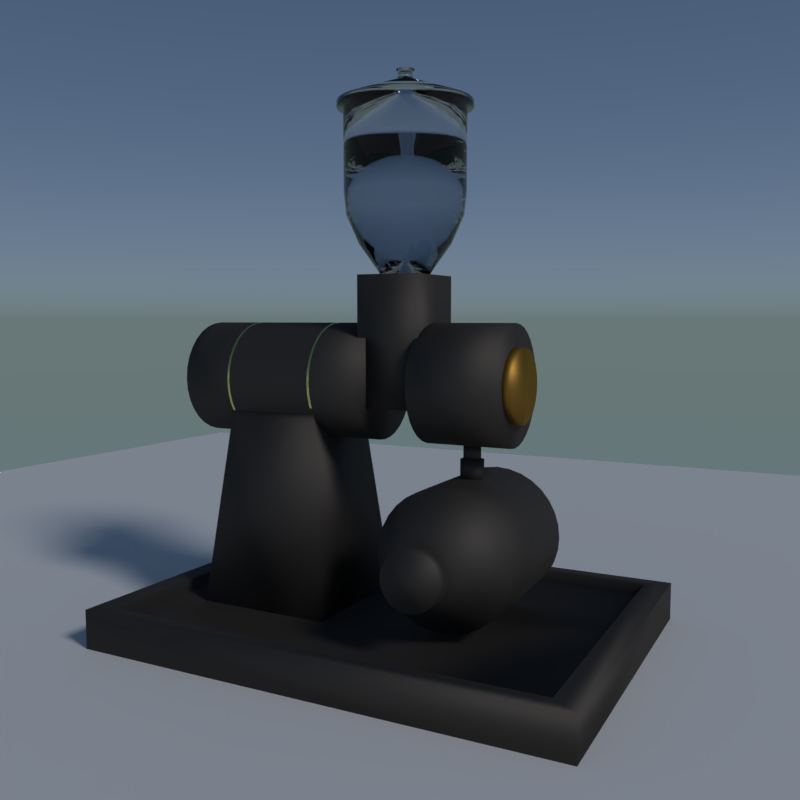 # Source: coffee_mill_primitive.blend  (saved by Blender 2.78.0; exported with 4.5.12 LTS)
import bpy
from mathutils import Matrix  # noqa: F401  (used for matrix-valued properties, if any)

bpy.ops.wm.read_factory_settings(use_empty=True)
scene = bpy.context.scene
scene.name = 'Scene'

# ---- collections
col_collection_1 = bpy.data.collections.new('Collection 1'); scene.collection.children.link(col_collection_1)
col_collection_20 = bpy.data.collections.new('Collection 20'); scene.collection.children.link(col_collection_20)

# ---- materials (node trees are filled in below, after node groups)
mat_x = bpy.data.materials.new('つまみ')
mat_x.alpha_threshold = 0.0
mat_x.roughness = 0.5
mat_x_1 = bpy.data.materials.new('本体')
mat_x_1.alpha_threshold = 0.0
mat_x_1.roughness = 0.5
mat_x_2 = bpy.data.materials.new('線')
mat_x_2.alpha_threshold = 0.0
mat_x_2.roughness = 0.5
mat_x_3 = bpy.data.materials.new('ガラス')
mat_x_3.alpha_threshold = 0.0
mat_x_3.roughness = 0.5

# ---- material node trees
mat_x.use_nodes = True; mat_x.node_tree.nodes.clear()
_N = mat_x.node_tree.nodes; _L = mat_x.node_tree.links
n0 = _N.new('ShaderNodeOutputMaterial'); n0.name = 'マテリアル出力'; n0.location = (300, 300)
n1 = _N.new('ShaderNodeBsdfAnisotropic'); n1.name = '光沢BSDF'; n1.location = (10, 300)
n1.distribution = 'GGX'
n1.inputs[0].default_value = (0.3931, 0.2123, 0.04215, 1.0)
n1.inputs[1].default_value = 0.523
_L.new(n1.outputs[0], n0.inputs[0])
n0.is_active_output = True
mat_x_1.use_nodes = True; mat_x_1.node_tree.nodes.clear()
_N = mat_x_1.node_tree.nodes; _L = mat_x_1.node_tree.links
n0 = _N.new('ShaderNodeOutputMaterial'); n0.name = 'マテリアル出力'; n0.location = (300, 300)
n1 = _N.new('ShaderNodeTexCoord'); n1.name = 'テクスチャ座標'; n1.location = (-180, 100)
n2 = _N.new('ShaderNodeVolumeScatter'); n2.name = 'ボリュームの散乱'; n2.location = (110, 200)
n2.width = 140
n2.inputs[1].default_value = 3.7
n3 = _N.new('ShaderNodeBsdfAnisotropic'); n3.name = '光沢BSDF'; n3.location = (10, 300)
n3.distribution = 'GGX'
n3.inputs[0].default_value = (0.1149, 0.1017, 0.09193, 1.0)
n3.inputs[1].default_value = 0.7071
_L.new(n2.outputs[0], n0.inputs[1])
_L.new(n3.outputs[0], n0.inputs[0])
_L.new(n1.outputs[1], n3.inputs[4])
n0.is_active_output = True
mat_x_2.use_nodes = True; mat_x_2.node_tree.nodes.clear()
_N = mat_x_2.node_tree.nodes; _L = mat_x_2.node_tree.links
n0 = _N.new('ShaderNodeOutputMaterial'); n0.name = 'マテリアル出力'; n0.location = (300, 300)
n1 = _N.new('ShaderNodeBsdfAnisotropic'); n1.name = '光沢BSDF'; n1.location = (10, 300)
n1.distribution = 'GGX'
n1.inputs[0].default_value = (0.8, 0.7887, 0.2675, 1.0)
n1.inputs[1].default_value = 0.0
_L.new(n1.outputs[0], n0.inputs[0])
n0.is_active_output = True
mat_x_3.use_nodes = True; mat_x_3.node_tree.nodes.clear()
_N = mat_x_3.node_tree.nodes; _L = mat_x_3.node_tree.links
n0 = _N.new('ShaderNodeOutputMaterial'); n0.name = 'マテリアル出力'; n0.location = (300, 300)
n1 = _N.new('ShaderNodeBsdfGlass'); n1.name = 'グラスBSDF'; n1.location = (10, 300)
n1.distribution = 'BECKMANN'
n1.inputs[0].default_value = (0.8, 0.8, 0.8, 1.0)
n1.inputs[2].default_value = 1.45
_L.new(n1.outputs[0], n0.inputs[0])
n0.is_active_output = True

# ---- world
world_world = bpy.data.worlds.new('World'); scene.world = world_world
world_world.use_nodes = True; world_world.node_tree.nodes.clear()
_N = world_world.node_tree.nodes; _L = world_world.node_tree.links
n0 = _N.new('ShaderNodeOutputWorld'); n0.name = 'ワールド出力'; n0.location = (300, 300)
n1 = _N.new('ShaderNodeBackground'); n1.name = '背景'; n1.location = (10, 300)
n2 = _N.new('ShaderNodeTexSky'); n2.name = '大気テクスチャ'; n2.location = (-190, 300)
n2.sky_type = 'HOSEK_WILKIE'
n2.sun_elevation = 1.571
_L.new(n1.outputs[0], n0.inputs[0])
_L.new(n2.outputs[0], n1.inputs[0])
n0.is_active_output = True
world_world.color = (0.05088, 0.05088, 0.05088)
world_world.use_sun_shadow = False
world_world.sun_shadow_jitter_overblur = 0.0
world_world.cycles.sampling_method = 'MANUAL'

# ---- cameras
cam_x = bpy.data.cameras.new('カメラ')
cam_x.clip_end = 100.0
cam_x.lens = 35.0
cam_x.sensor_width = 32.0
cam_x.sensor_height = 18.0
cam_x.display_size = 2.0
cam_x.dof.focus_distance = 0.0

# ---- lights
light_lamp = bpy.data.lights.new('Lamp', 'SUN')
light_lamp.transmission_factor = 0.0
light_lamp.cutoff_distance = 30.0
light_lamp.angle = 0.1993
light_lamp.energy = 1.0
light_lamp.shadow_buffer_clip_start = 1.001
light_lamp.shadow_soft_size = 0.1
light_lamp.shadow_cascade_max_distance = 1000.0

# ---- meshes
me_001 = bpy.data.meshes.new('平面.001')
me_001.from_pydata([(0.05879, 0.09776, 1.487), (0.07786, 0.09588, 1.487), (0.005913, 0.2658, 2.141), (0.05879, 0.2446, 2.141), (-0.04493, 0.2504, 2.141), (0.1065, 0.2399, 2.141), (-0.09179, 0.2254, 2.141), (0.1524, 0.226, 2.141), (-0.1329, 0.1917, 2.141), (0.1947, 0.2034, 2.141), (-0.1666, 0.1506, 2.141), (0.2318, 0.173, 2.141), (-0.1916, 0.1037, 2.141), (0.2622, 0.1359, 2.141), (-0.207, 0.05288, 2.141), (0.2848, 0.09361, 2.141), (-0.2123, 7.716e-07, 2.141), (0.2987, 0.04772, 2.141), (-0.207, -0.05288, 2.141), (0.3034, 5.351e-07, 2.141), (-0.1916, -0.1037, 2.141), (0.2987, -0.04772, 2.141), (-0.1666, -0.1506, 2.141), (0.2848, -0.09361, 2.141), (-0.1329, -0.1917, 2.141), (0.2622, -0.1359, 2.141), (-0.09179, -0.2254, 2.141), (0.2318, -0.173, 2.141), (-0.04493, -0.2504, 2.141), (0.1947, -0.2034, 2.141), (0.005912, -0.2658, 2.141), (0.1524, -0.226, 2.141), (0.05879, -0.271, 2.141), (0.1065, -0.2399, 2.141), (0.1117, -0.2658, 2.141), (0.05879, -0.2446, 2.141), (0.1625, -0.2504, 2.141), (0.01107, -0.2399, 2.141), (0.2094, -0.2254, 2.141), (-0.03482, -0.226, 2.141), (0.2504, -0.1917, 2.141), (-0.07711, -0.2034, 2.141), (0.2842, -0.1506, 2.141), (-0.1142, -0.173, 2.141), (0.3092, -0.1037, 2.141), (-0.1446, -0.1359, 2.141), (0.3246, -0.05288, 2.141), (-0.1672, -0.09361, 2.141), (0.3298, 5.303e-07, 2.141), (-0.1811, -0.04772, 2.141), (0.3246, 0.05288, 2.141), (-0.1858, 7.528e-07, 2.141), (0.3092, 0.1037, 2.141), (-0.1811, 0.04772, 2.141), (0.2842, 0.1506, 2.141), (-0.1672, 0.09361, 2.141), (0.2504, 0.1917, 2.141), (-0.1446, 0.1359, 2.141), (0.2094, 0.2254, 2.141), (-0.1142, 0.173, 2.141), (0.1625, 0.2504, 2.141), (-0.07711, 0.2034, 2.141), (0.05879, 0.271, 2.141), (-0.03482, 0.226, 2.141), (0.1117, 0.2658, 2.141), (0.01107, 0.2399, 2.141), (0.0962, 0.09032, 1.487), (0.1131, 0.08129, 1.487), (0.1279, 0.06913, 1.487), (0.1401, 0.05431, 1.487), (0.1491, 0.03741, 1.487), (0.1547, 0.01907, 1.487), (0.1566, 5.633e-07, 1.487), (0.1547, -0.01907, 1.487), (0.1491, -0.03741, 1.487), (0.1401, -0.05431, 1.487), (0.1279, -0.06913, 1.487), (0.1131, -0.08128, 1.487), (0.0962, -0.09032, 1.487), (0.07786, -0.09588, 1.487), (0.05879, -0.09776, 1.487), (0.03972, -0.09588, 1.487), (0.02138, -0.09032, 1.487), (0.004477, -0.08128, 1.487), (-0.01034, -0.06913, 1.487), (-0.0225, -0.05431, 1.487), (-0.03153, -0.03741, 1.487), (-0.03709, -0.01907, 1.487), (-0.03897, 6.503e-07, 1.487), (-0.03709, 0.01907, 1.487), (-0.03153, 0.03741, 1.487), (-0.0225, 0.05431, 1.487), (-0.01034, 0.06913, 1.487), (0.004477, 0.08129, 1.487), (0.02138, 0.09032, 1.487), (0.03972, 0.09588, 1.487), (0.05879, 0.271, 2.164), (0.005913, 0.2658, 2.164), (-0.04493, 0.2504, 2.164), (-0.09179, 0.2254, 2.164), (-0.1329, 0.1917, 2.164), (-0.1666, 0.1506, 2.164), (-0.1916, 0.1037, 2.164), (-0.207, 0.05288, 2.164), (-0.2123, 7.716e-07, 2.164), (-0.207, -0.05288, 2.164), (-0.1916, -0.1037, 2.164), (-0.1666, -0.1506, 2.164), (-0.1329, -0.1917, 2.164), (-0.09179, -0.2254, 2.164), (-0.04493, -0.2504, 2.164), (0.005912, -0.2658, 2.164), (0.05879, -0.271, 2.164), (0.1117, -0.2658, 2.164), (0.1625, -0.2504, 2.164), (0.2094, -0.2254, 2.164), (0.2504, -0.1917, 2.164), (0.2842, -0.1506, 2.164), (0.3092, -0.1037, 2.164), (0.3246, -0.05288, 2.164), (0.3298, 5.303e-07, 2.164), (0.3246, 0.05288, 2.164), (0.3092, 0.1037, 2.164), (0.2842, 0.1506, 2.164), (0.2504, 0.1917, 2.164), (0.2094, 0.2254, 2.164), (0.1625, 0.2504, 2.164), (0.1117, 0.2658, 2.164), (0.05879, 0.03231, 2.251), (0.05249, 0.03169, 2.251), (0.04643, 0.02985, 2.251), (0.04084, 0.02686, 2.251), (0.03594, 0.02285, 2.251), (0.03193, 0.01795, 2.251), (0.02894, 0.01236, 2.251), (0.0271, 0.006304, 2.251), (0.02648, 6.043e-07, 2.251), (0.0271, -0.006303, 2.251), (0.02894, -0.01236, 2.251), (0.03193, -0.01795, 2.251), (0.03594, -0.02285, 2.251), (0.04084, -0.02686, 2.251), (0.04643, -0.02985, 2.251), (0.05249, -0.03169, 2.251), (0.05879, -0.03231, 2.251), (0.06509, -0.03169, 2.251), (0.07115, -0.02985, 2.251), (0.07674, -0.02686, 2.251), (0.08164, -0.02285, 2.251), (0.08565, -0.01795, 2.251), (0.08864, -0.01236, 2.251), (0.09048, -0.006303, 2.251), (0.0911, 5.755e-07, 2.251), (0.09048, 0.006304, 2.251), (0.08864, 0.01236, 2.251), (0.08565, 0.01795, 2.251), (0.08164, 0.02285, 2.251), (0.07674, 0.02686, 2.251), (0.07115, 0.02985, 2.251), (0.06509, 0.03169, 2.251), (0.05879, 0.02651, 2.281), (0.05362, 0.026, 2.281), (0.04864, 0.0245, 2.281), (0.04406, 0.02205, 2.281), (0.04004, 0.01875, 2.281), (0.03674, 0.01473, 2.281), (0.03429, 0.01015, 2.281), (0.03279, 0.005173, 2.281), (0.03228, 6.002e-07, 2.281), (0.03279, -0.005172, 2.281), (0.03429, -0.01015, 2.281), (0.03674, -0.01473, 2.281), (0.04004, -0.01875, 2.281), (0.04406, -0.02204, 2.281), (0.04864, -0.02449, 2.281), (0.05362, -0.026, 2.281), (0.05879, -0.02651, 2.281), (0.06396, -0.026, 2.281), (0.06894, -0.02449, 2.281), (0.07352, -0.02204, 2.281), (0.07754, -0.01875, 2.281), (0.08083, -0.01473, 2.281), (0.08328, -0.01015, 2.281), (0.08479, -0.005172, 2.281), (0.0853, 5.766e-07, 2.281), (0.08479, 0.005173, 2.281), (0.08328, 0.01015, 2.281), (0.08083, 0.01473, 2.281), (0.07754, 0.01875, 2.281), (0.07352, 0.02205, 2.281), (0.06894, 0.0245, 2.281), (0.06396, 0.026, 2.281), (0.05879, 0.03617, 2.284), (0.05173, 0.03547, 2.284), (0.04495, 0.03341, 2.284), (0.0387, 0.03007, 2.284), (0.03322, 0.02557, 2.284), (0.02872, 0.02009, 2.284), (0.02538, 0.01384, 2.284), (0.02332, 0.007056, 2.284), (0.02262, 6.075e-07, 2.284), (0.02332, -0.007055, 2.284), (0.02538, -0.01384, 2.284), (0.02872, -0.02009, 2.284), (0.03322, -0.02557, 2.284), (0.0387, -0.03007, 2.284), (0.04495, -0.03341, 2.284), (0.05173, -0.03547, 2.284), (0.05879, -0.03617, 2.284), (0.06585, -0.03547, 2.284), (0.07263, -0.03341, 2.284), (0.07888, -0.03007, 2.284), (0.08436, -0.02557, 2.284), (0.08886, -0.02009, 2.284), (0.0922, -0.01384, 2.284), (0.09426, -0.007055, 2.284), (0.09496, 5.753e-07, 2.284), (0.09426, 0.007056, 2.284), (0.0922, 0.01384, 2.284), (0.08886, 0.02009, 2.284), (0.08436, 0.02557, 2.284), (0.07888, 0.03007, 2.284), (0.07263, 0.03341, 2.284), (0.06585, 0.03547, 2.284), (0.05879, 0.03617, 2.289), (0.05173, 0.03547, 2.289), (0.04495, 0.03341, 2.289), (0.0387, 0.03007, 2.289), (0.03322, 0.02557, 2.289), (0.02872, 0.02009, 2.289), (0.02538, 0.01384, 2.289), (0.02332, 0.007056, 2.289), (0.02262, 6.075e-07, 2.289), (0.02332, -0.007055, 2.289), (0.02538, -0.01384, 2.289), (0.02872, -0.02009, 2.289), (0.03322, -0.02557, 2.289), (0.0387, -0.03007, 2.289), (0.04495, -0.03341, 2.289), (0.05173, -0.03547, 2.289), (0.05879, -0.03617, 2.289), (0.06585, -0.03547, 2.289), (0.07263, -0.03341, 2.289), (0.07888, -0.03007, 2.289), (0.08436, -0.02557, 2.289), (0.08886, -0.02009, 2.289), (0.0922, -0.01384, 2.289), (0.09426, -0.007055, 2.289), (0.09496, 5.753e-07, 2.289), (0.09426, 0.007056, 2.289), (0.0922, 0.01384, 2.289), (0.08886, 0.02009, 2.289), (0.08436, 0.02557, 2.289), (0.07888, 0.03007, 2.289), (0.07263, 0.03341, 2.289), (0.06585, 0.03547, 2.289), (0.01107, 0.2399, 1.814), (-0.03482, 0.226, 1.814), (0.05879, 0.2446, 1.814), (-0.07711, 0.2034, 1.814), (-0.1142, 0.173, 1.814), (-0.1446, 0.1359, 1.814), (-0.1672, 0.09361, 1.814), (-0.1811, 0.04772, 1.814), (-0.1858, 7.528e-07, 1.814), (-0.1811, -0.04772, 1.814), (-0.1672, -0.09361, 1.814), (-0.1446, -0.1359, 1.814), (-0.1142, -0.173, 1.814), (-0.07711, -0.2034, 1.814), (-0.03482, -0.226, 1.814), (0.01107, -0.2399, 1.814), (0.05879, -0.2446, 1.814), (0.1065, -0.2399, 1.814), (0.1524, -0.226, 1.814), (0.1947, -0.2034, 1.814), (0.2318, -0.173, 1.814), (0.2622, -0.1359, 1.814), (0.2848, -0.09361, 1.814), (0.2987, -0.04772, 1.814), (0.3034, 5.351e-07, 1.814), (0.2987, 0.04772, 1.814), (0.2848, 0.09361, 1.814), (0.2622, 0.1359, 1.814), (0.2318, 0.173, 1.814), (0.1947, 0.2034, 1.814), (0.1524, 0.226, 1.814), (0.1065, 0.2399, 1.814), (0.01288, 0.2308, 1.723), (0.02263, 0.1818, 1.611), (0.03416, 0.1238, 1.529), (-0.03127, 0.2174, 1.723), (-0.01214, 0.1712, 1.611), (0.01047, 0.1167, 1.529), (-0.07196, 0.1957, 1.723), (-0.04418, 0.1541, 1.611), (-0.01136, 0.105, 1.529), (-0.1076, 0.1664, 1.723), (-0.07226, 0.1311, 1.611), (-0.03049, 0.08928, 1.529), (-0.1369, 0.1307, 1.723), (-0.09531, 0.103, 1.611), (-0.04619, 0.07015, 1.529), (-0.1586, 0.09006, 1.723), (-0.1124, 0.07093, 1.611), (-0.05786, 0.04832, 1.529), (-0.172, 0.04591, 1.723), (-0.123, 0.03616, 1.611), (-0.06505, 0.02463, 1.529), (-0.1765, 7.464e-07, 1.723), (-0.1265, 7.115e-07, 1.611), (-0.06747, 6.702e-07, 1.529), (-0.172, -0.04591, 1.723), (-0.123, -0.03616, 1.611), (-0.06505, -0.02463, 1.529), (-0.1586, -0.09006, 1.723), (-0.1124, -0.07093, 1.611), (-0.05786, -0.04832, 1.529), (-0.1369, -0.1307, 1.723), (-0.09531, -0.103, 1.611), (-0.04619, -0.07015, 1.529), (-0.1076, -0.1664, 1.723), (-0.07226, -0.1311, 1.611), (-0.03049, -0.08928, 1.529), (-0.07196, -0.1957, 1.723), (-0.04418, -0.1541, 1.611), (-0.01136, -0.105, 1.529), (-0.03127, -0.2174, 1.723), (-0.01214, -0.1712, 1.611), (0.01047, -0.1167, 1.529), (0.01288, -0.2308, 1.723), (0.02263, -0.1818, 1.611), (0.03416, -0.1238, 1.529), (0.05879, -0.2353, 1.723), (0.05879, -0.1853, 1.611), (0.05879, -0.1263, 1.529), (0.1047, -0.2308, 1.723), (0.09495, -0.1818, 1.611), (0.08342, -0.1238, 1.529), (0.1489, -0.2174, 1.723), (0.1297, -0.1712, 1.611), (0.1071, -0.1167, 1.529), (0.1895, -0.1957, 1.723), (0.1618, -0.1541, 1.611), (0.1289, -0.105, 1.529), (0.2252, -0.1664, 1.723), (0.1898, -0.1311, 1.611), (0.1481, -0.08928, 1.529), (0.2545, -0.1307, 1.723), (0.2129, -0.103, 1.611), (0.1638, -0.07015, 1.529), (0.2762, -0.09006, 1.723), (0.23, -0.07093, 1.611), (0.1754, -0.04832, 1.529), (0.2896, -0.04591, 1.723), (0.2406, -0.03616, 1.611), (0.1826, -0.02463, 1.529), (0.2941, 5.369e-07, 1.723), (0.2441, 5.465e-07, 1.611), (0.1851, 5.578e-07, 1.529), (0.2896, 0.04591, 1.723), (0.2406, 0.03616, 1.611), (0.1826, 0.02463, 1.529), (0.2762, 0.09006, 1.723), (0.23, 0.07093, 1.611), (0.1754, 0.04832, 1.529), (0.2545, 0.1307, 1.723), (0.2129, 0.103, 1.611), (0.1638, 0.07015, 1.529), (0.2252, 0.1664, 1.723), (0.1898, 0.1311, 1.611), (0.1481, 0.08928, 1.529), (0.1895, 0.1957, 1.723), (0.1618, 0.1541, 1.611), (0.1289, 0.105, 1.529), (0.1489, 0.2174, 1.723), (0.1297, 0.1712, 1.611), (0.1071, 0.1167, 1.529), (0.1047, 0.2308, 1.723), (0.09495, 0.1818, 1.611), (0.08342, 0.1238, 1.529), (0.05879, 0.1263, 1.529), (0.05879, 0.1853, 1.611), (0.05879, 0.2353, 1.723), (-1.0, -0.722, 0.0), (1.0, -0.722, 0.0), (-1.0, 0.722, 0.0), (1.0, 0.722, 0.0), (-1.0, 0.722, 0.1608), (-1.0, -0.722, 0.1608), (1.0, -0.722, 0.1608), (1.0, 0.722, 0.1608), (-0.7484, -0.2936, 0.1057), (-0.1612, -0.2936, 0.1057), (-0.7484, 0.2936, 0.1057), (-0.1612, 0.2936, 0.1057), (-0.6474, 0.1926, 1.011), (-0.6474, -0.1926, 1.011), (-0.2622, -0.1926, 1.011), (-0.2622, 0.1926, 1.011), (-0.8742, 0.2402, 1.058), (-0.03541, 0.2402, 1.058), (-0.8742, 0.2356, 1.011), (-0.03541, 0.2356, 1.011), (-0.8742, 0.2219, 0.9659), (-0.03541, 0.2219, 0.9659), (-0.8742, 0.1997, 0.9244), (-0.03541, 0.1997, 0.9244), (-0.8742, 0.1699, 0.888), (-0.03541, 0.1699, 0.888), (-0.8742, 0.1335, 0.8581), (-0.03541, 0.1335, 0.8581), (-0.8742, 0.09193, 0.8359), (-0.03541, 0.09193, 0.8359), (-0.8742, 0.04686, 0.8222), (-0.03541, 0.04686, 0.8222), (-0.8742, 2.529e-07, 0.8176), (-0.03541, 2.529e-07, 0.8176), (-0.8742, -0.04686, 0.8222), (-0.03541, -0.04686, 0.8222), (-0.8742, -0.09193, 0.8359), (-0.03541, -0.09193, 0.8359), (-0.8742, -0.1335, 0.8581), (-0.03541, -0.1335, 0.8581), (-0.8742, -0.1699, 0.888), (-0.03541, -0.1699, 0.888), (-0.8742, -0.1997, 0.9244), (-0.03541, -0.1997, 0.9244), (-0.8742, -0.2219, 0.9659), (-0.03541, -0.2219, 0.9659), (-0.8742, -0.2356, 1.011), (-0.03541, -0.2356, 1.011), (-0.8742, -0.2402, 1.058), (-0.03541, -0.2402, 1.058), (-0.8742, -0.2356, 1.105), (-0.03541, -0.2356, 1.105), (-0.8742, -0.2219, 1.15), (-0.03541, -0.2219, 1.15), (-0.8742, -0.1997, 1.191), (-0.03541, -0.1997, 1.191), (-0.8742, -0.1699, 1.228), (-0.03541, -0.1699, 1.228), (-0.8742, -0.1335, 1.258), (-0.03541, -0.1335, 1.258), (-0.8742, -0.09193, 1.28), (-0.03541, -0.09193, 1.28), (-0.8742, -0.04686, 1.293), (-0.03541, -0.04686, 1.293), (-0.8742, 4.667e-07, 1.298), (-0.03541, 4.667e-07, 1.298), (-0.8742, 0.04687, 1.293), (-0.03541, 0.04687, 1.293), (-0.8742, 0.09193, 1.28), (-0.03541, 0.09193, 1.28), (-0.8742, 0.1335, 1.258), (-0.03541, 0.1335, 1.258), (-0.8742, 0.1699, 1.228), (-0.03541, 0.1699, 1.228), (-0.8742, 0.1997, 1.191), (-0.03541, 0.1997, 1.191), (-0.8742, 0.2219, 1.15), (-0.03541, 0.2219, 1.15), (-0.8742, 0.2356, 1.105), (-0.03541, 0.2356, 1.105), (-0.0731, -0.1567, 1.487), (-0.0731, 0.1567, 1.487), (0.1907, 0.1567, 1.487), (0.1907, -0.1567, 1.487), (0.1907, -0.1567, 0.9596), (0.1907, -0.1567, 1.487), (0.1907, 0.1567, 0.9596), (0.1907, 0.1567, 1.487), (-0.0731, 0.1567, 0.9596), (-0.0731, 0.1567, 1.487), (-0.0731, -0.1567, 0.9596), (-0.0731, -0.1567, 1.487), (0.1803, 0.2402, 1.058), (0.5312, 0.2402, 1.058), (0.1803, 0.2356, 1.011), (0.5312, 0.2356, 1.011), (0.1803, 0.2219, 0.9659), (0.5312, 0.2219, 0.9659), (0.1803, 0.1997, 0.9244), (0.5312, 0.1997, 0.9244), (0.1803, 0.1699, 0.888), (0.5312, 0.1699, 0.888), (0.1803, 0.1335, 0.8581), (0.5312, 0.1335, 0.8581), (0.1803, 0.09193, 0.8359), (0.5312, 0.09193, 0.8359), (0.1803, 0.04686, 0.8222), (0.5312, 0.04686, 0.8222), (0.1803, 2.529e-07, 0.8176), (0.5312, 2.529e-07, 0.8176), (0.1803, -0.04686, 0.8222), (0.5312, -0.04686, 0.8222), (0.1803, -0.09193, 0.8359), (0.5312, -0.09193, 0.8359), (0.1803, -0.1335, 0.8581), (0.5312, -0.1335, 0.8581), (0.1803, -0.1699, 0.888), (0.5312, -0.1699, 0.888), (0.1803, -0.1997, 0.9244), (0.5312, -0.1997, 0.9244), (0.1803, -0.2219, 0.9659), (0.5312, -0.2219, 0.9659), (0.1803, -0.2356, 1.011), (0.5312, -0.2356, 1.011), (0.1803, -0.2402, 1.058), (0.5312, -0.2402, 1.058), (0.1803, -0.2356, 1.105), (0.5312, -0.2356, 1.105), (0.1803, -0.2219, 1.15), (0.5312, -0.2219, 1.15), (0.1803, -0.1997, 1.191), (0.5312, -0.1997, 1.191), (0.1803, -0.1699, 1.228), (0.5312, -0.1699, 1.228), (0.1803, -0.1335, 1.258), (0.5312, -0.1335, 1.258), (0.1803, -0.09193, 1.28), (0.5312, -0.09193, 1.28), (0.1803, -0.04686, 1.293), (0.5312, -0.04686, 1.293), (0.1803, 4.667e-07, 1.298), (0.5312, 4.667e-07, 1.298), (0.1803, 0.04687, 1.293), (0.5312, 0.04687, 1.293), (0.1803, 0.09193, 1.28), (0.5312, 0.09193, 1.28), (0.1803, 0.1335, 1.258), (0.5312, 0.1335, 1.258), (0.1803, 0.1699, 1.228), (0.5312, 0.1699, 1.228), (0.1803, 0.1997, 1.191), (0.5312, 0.1997, 1.191), (0.1803, 0.2219, 1.15), (0.5312, 0.2219, 1.15), (0.1803, 0.2356, 1.105), (0.5312, 0.2356, 1.105), (0.5106, 0.1477, 1.058), (0.568, 0.1477, 1.058), (0.5106, 0.1448, 1.029), (0.568, 0.1448, 1.029), (0.5106, 0.1364, 1.001), (0.568, 0.1364, 1.001), (0.5106, 0.1228, 0.9758), (0.568, 0.1228, 0.9758), (0.5106, 0.1044, 0.9534), (0.568, 0.1044, 0.9534), (0.5106, 0.08204, 0.935), (0.568, 0.08204, 0.935), (0.5106, 0.05651, 0.9214), (0.568, 0.05651, 0.9214), (0.5106, 0.02881, 0.913), (0.568, 0.02881, 0.913), (0.5106, 2.784e-07, 0.9102), (0.568, 2.784e-07, 0.9102), (0.5106, -0.02881, 0.913), (0.568, -0.02881, 0.913), (0.5106, -0.05651, 0.9214), (0.568, -0.05651, 0.9214), (0.5106, -0.08204, 0.935), (0.568, -0.08204, 0.935), (0.5106, -0.1044, 0.9534), (0.568, -0.1044, 0.9534), (0.5106, -0.1228, 0.9758), (0.568, -0.1228, 0.9758), (0.5106, -0.1364, 1.001), (0.568, -0.1364, 1.001), (0.5106, -0.1448, 1.029), (0.568, -0.1448, 1.029), (0.5106, -0.1477, 1.058), (0.568, -0.1477, 1.058), (0.5106, -0.1448, 1.087), (0.568, -0.1448, 1.087), (0.5106, -0.1364, 1.114), (0.568, -0.1364, 1.114), (0.5106, -0.1228, 1.14), (0.568, -0.1228, 1.14), (0.5106, -0.1044, 1.162), (0.568, -0.1044, 1.162), (0.5106, -0.08204, 1.181), (0.568, -0.08204, 1.181), (0.5106, -0.05651, 1.194), (0.568, -0.05651, 1.194), (0.5106, -0.02881, 1.203), (0.568, -0.02881, 1.203), (0.5106, 4.098e-07, 1.206), (0.568, 4.098e-07, 1.206), (0.5106, 0.02881, 1.203), (0.568, 0.02881, 1.203), (0.5106, 0.05651, 1.194), (0.568, 0.05651, 1.194), (0.5106, 0.08204, 1.181), (0.568, 0.08204, 1.181), (0.5106, 0.1044, 1.162), (0.568, 0.1044, 1.162), (0.5106, 0.1228, 1.14), (0.568, 0.1228, 1.14), (0.5106, 0.1364, 1.114), (0.568, 0.1364, 1.114), (0.5106, 0.1448, 1.087), (0.568, 0.1448, 1.087), (0.3558, 0.035, 0.7526), (0.3558, 0.035, 0.8226), (0.3626, 0.03433, 0.7526), (0.3626, 0.03433, 0.8226), (0.3692, 0.03234, 0.7526), (0.3692, 0.03234, 0.8226), (0.3752, 0.0291, 0.7526), (0.3752, 0.0291, 0.8226), (0.3805, 0.02475, 0.7526), (0.3805, 0.02475, 0.8226), (0.3849, 0.01945, 0.7526), (0.3849, 0.01945, 0.8226), (0.3881, 0.01339, 0.7526), (0.3881, 0.01339, 0.8226), (0.3901, 0.006829, 0.7526), (0.3901, 0.006829, 0.8226), (0.3908, 5.694e-07, 0.7526), (0.3908, 5.694e-07, 0.8226), (0.3901, -0.006828, 0.7526), (0.3901, -0.006828, 0.8226), (0.3881, -0.01339, 0.7526), (0.3881, -0.01339, 0.8226), (0.3849, -0.01944, 0.7526), (0.3849, -0.01944, 0.8226), (0.3805, -0.02475, 0.7526), (0.3805, -0.02475, 0.8226), (0.3752, -0.0291, 0.7526), (0.3752, -0.0291, 0.8226), (0.3692, -0.03234, 0.7526), (0.3692, -0.03234, 0.8226), (0.3626, -0.03433, 0.7526), (0.3626, -0.03433, 0.8226), (0.3558, -0.035, 0.7526), (0.3558, -0.035, 0.8226), (0.3489, -0.03433, 0.7526), (0.3489, -0.03433, 0.8226), (0.3424, -0.03234, 0.7526), (0.3424, -0.03234, 0.8226), (0.3363, -0.0291, 0.7526), (0.3363, -0.0291, 0.8226), (0.331, -0.02475, 0.7526), (0.331, -0.02475, 0.8226), (0.3267, -0.01944, 0.7526), (0.3267, -0.01944, 0.8226), (0.3234, -0.01339, 0.7526), (0.3234, -0.01339, 0.8226), (0.3214, -0.006828, 0.7526), (0.3214, -0.006828, 0.8226), (0.3208, 6.006e-07, 0.7526), (0.3208, 6.006e-07, 0.8226), (0.3214, 0.006829, 0.7526), (0.3214, 0.006829, 0.8226), (0.3234, 0.01339, 0.7526), (0.3234, 0.01339, 0.8226), (0.3267, 0.01945, 0.7526), (0.3267, 0.01945, 0.8226), (0.331, 0.02475, 0.7526), (0.331, 0.02475, 0.8226), (0.3363, 0.0291, 0.7526), (0.3363, 0.0291, 0.8226), (0.3424, 0.03234, 0.7526), (0.3424, 0.03234, 0.8226), (0.3489, 0.03433, 0.7526), (0.3489, 0.03433, 0.8226), (0.3558, 0.04717, 0.6766), (0.3558, 0.04717, 0.7647), (0.365, 0.04626, 0.6766), (0.365, 0.04626, 0.7647), (0.3738, 0.04358, 0.6766), (0.3738, 0.04358, 0.7647), (0.382, 0.03922, 0.6766), (0.382, 0.03922, 0.7647), (0.3891, 0.03336, 0.6766), (0.3891, 0.03336, 0.7647), (0.395, 0.02621, 0.6766), (0.395, 0.02621, 0.7647), (0.3994, 0.01805, 0.6766), (0.3994, 0.01805, 0.7647), (0.402, 0.009203, 0.6766), (0.402, 0.009203, 0.7647), (0.4029, 5.673e-07, 0.6766), (0.4029, 5.673e-07, 0.7647), (0.402, -0.009202, 0.6766), (0.402, -0.009202, 0.7647), (0.3994, -0.01805, 0.6766), (0.3994, -0.01805, 0.7647), (0.395, -0.02621, 0.6766), (0.395, -0.02621, 0.7647), (0.3891, -0.03335, 0.6766), (0.3891, -0.03335, 0.7647), (0.382, -0.03922, 0.6766), (0.382, -0.03922, 0.7647), (0.3738, -0.04358, 0.6766), (0.3738, -0.04358, 0.7647), (0.365, -0.04626, 0.6766), (0.365, -0.04626, 0.7647), (0.3558, -0.04717, 0.6766), (0.3558, -0.04717, 0.7647), (0.3466, -0.04626, 0.6766), (0.3466, -0.04626, 0.7647), (0.3377, -0.04358, 0.6766), (0.3377, -0.04358, 0.7647), (0.3296, -0.03922, 0.6766), (0.3296, -0.03922, 0.7647), (0.3224, -0.03335, 0.6766), (0.3224, -0.03335, 0.7647), (0.3166, -0.02621, 0.6766), (0.3166, -0.02621, 0.7647), (0.3122, -0.01805, 0.6766), (0.3122, -0.01805, 0.7647), (0.3095, -0.009202, 0.6766), (0.3095, -0.009202, 0.7647), (0.3086, 6.093e-07, 0.6766), (0.3086, 6.093e-07, 0.7647), (0.3095, 0.009203, 0.6766), (0.3095, 0.009203, 0.7647), (0.3122, 0.01805, 0.6766), (0.3122, 0.01805, 0.7647), (0.3166, 0.02621, 0.6766), (0.3166, 0.02621, 0.7647), (0.3224, 0.03336, 0.6766), (0.3224, 0.03336, 0.7647), (0.3296, 0.03922, 0.6766), (0.3296, 0.03922, 0.7647), (0.3377, 0.04358, 0.6766), (0.3377, 0.04358, 0.7647), (0.3466, 0.04626, 0.6766), (0.3466, 0.04626, 0.7647), (0.3558, 0.2737, 0.6927), (0.3558, -0.2737, 0.6927), (0.4092, 0.2737, 0.6874), (0.4092, -0.2737, 0.6874), (0.4605, 0.2737, 0.6718), (0.4605, -0.2737, 0.6718), (0.5078, 0.2737, 0.6465), (0.5078, -0.2737, 0.6465), (0.5493, 0.2737, 0.6125), (0.5493, -0.2737, 0.6125), (0.5833, 0.2737, 0.571), (0.5833, -0.2737, 0.571), (0.6086, 0.2737, 0.5237), (0.6086, -0.2737, 0.5237), (0.6242, 0.2737, 0.4724), (0.6242, -0.2737, 0.4724), (0.6295, 0.2737, 0.419), (0.6295, -0.2737, 0.419), (0.6242, 0.2737, 0.3656), (0.6242, -0.2737, 0.3656), (0.6086, 0.2737, 0.3142), (0.6086, -0.2737, 0.3142), (0.5833, 0.2737, 0.2669), (0.5833, -0.2737, 0.2669), (0.5493, 0.2737, 0.2254), (0.5493, -0.2737, 0.2254), (0.5078, 0.2737, 0.1914), (0.5078, -0.2737, 0.1914), (0.4605, 0.2737, 0.1661), (0.4605, -0.2737, 0.1661), (0.4092, 0.2737, 0.1505), (0.4092, -0.2737, 0.1505), (0.3558, 0.2737, 0.1453), (0.3558, -0.2737, 0.1453), (0.3024, 0.2737, 0.1505), (0.3024, -0.2737, 0.1505), (0.251, 0.2737, 0.1661), (0.251, -0.2737, 0.1661), (0.2037, 0.2737, 0.1914), (0.2037, -0.2737, 0.1914), (0.1622, 0.2737, 0.2254), (0.1622, -0.2737, 0.2254), (0.1282, 0.2737, 0.2669), (0.1282, -0.2737, 0.2669), (0.1029, 0.2737, 0.3142), (0.1029, -0.2737, 0.3142), (0.08734, 0.2737, 0.3656), (0.08734, -0.2737, 0.3656), (0.08208, 0.2737, 0.419), (0.08208, -0.2737, 0.419), (0.08734, 0.2737, 0.4724), (0.08734, -0.2737, 0.4724), (0.1029, 0.2737, 0.5237), (0.1029, -0.2737, 0.5237), (0.1282, 0.2737, 0.571), (0.1282, -0.2737, 0.571), (0.1622, 0.2737, 0.6125), (0.1622, -0.2737, 0.6125), (0.2037, 0.2737, 0.6465), (0.2037, -0.2737, 0.6465), (0.251, 0.2737, 0.6718), (0.251, -0.2737, 0.6718), (0.3024, 0.2737, 0.6874), (0.3024, -0.2737, 0.6874), (-0.26, 0.2402, 1.058), (-0.26, 0.2356, 1.011), (-0.26, 0.2219, 0.9659), (-0.26, 0.1997, 0.9244), (-0.26, 0.1699, 0.888), (-0.26, 0.1335, 0.8581), (-0.26, 0.09193, 0.8359), (-0.26, 0.04686, 0.8222), (-0.26, 2.529e-07, 0.8176), (-0.26, -0.04686, 0.8222), (-0.26, -0.09193, 0.8359), (-0.26, -0.1335, 0.8581), (-0.26, -0.1699, 0.888), (-0.26, -0.1997, 0.9244), (-0.26, -0.2219, 0.9659), (-0.26, -0.2356, 1.011), (-0.26, -0.2402, 1.058), (-0.26, -0.2356, 1.105), (-0.26, -0.2219, 1.15), (-0.26, -0.1997, 1.191), (-0.26, -0.1699, 1.228), (-0.26, -0.1335, 1.258), (-0.26, -0.09193, 1.28), (-0.26, -0.04686, 1.293), (-0.26, 4.667e-07, 1.298), (-0.26, 0.04687, 1.293), (-0.26, 0.09193, 1.28), (-0.26, 0.1335, 1.258), (-0.26, 0.1699, 1.228), (-0.26, 0.1997, 1.191), (-0.26, 0.2219, 1.15), (-0.26, 0.2356, 1.105), (-0.25, 0.2402, 1.058), (-0.25, 0.2356, 1.011), (-0.25, 0.2219, 0.9659), (-0.25, 0.1997, 0.9244), (-0.25, 0.1699, 0.888), (-0.25, 0.1335, 0.8581), (-0.25, 0.09193, 0.8359), (-0.25, 0.04686, 0.8222), (-0.25, 2.529e-07, 0.8176), (-0.25, -0.04686, 0.8222), (-0.25, -0.09193, 0.8359), (-0.25, -0.1335, 0.8581), (-0.25, -0.1699, 0.888), (-0.25, -0.1997, 0.9244), (-0.25, -0.2219, 0.9659), (-0.25, -0.2356, 1.011), (-0.25, -0.2402, 1.058), (-0.25, -0.2356, 1.105), (-0.25, -0.2219, 1.15), (-0.25, -0.1997, 1.191), (-0.25, -0.1699, 1.228), (-0.25, -0.1335, 1.258), (-0.25, -0.09193, 1.28), (-0.25, -0.04686, 1.293), (-0.25, 4.667e-07, 1.298), (-0.25, 0.04687, 1.293), (-0.25, 0.09193, 1.28), (-0.25, 0.1335, 1.258), (-0.25, 0.1699, 1.228), (-0.25, 0.1997, 1.191), (-0.25, 0.2219, 1.15), (-0.25, 0.2356, 1.105), (-0.645, 0.2356, 1.011), (-0.645, 0.2219, 0.9659), (-0.645, 0.1997, 0.9244), (-0.645, 0.1699, 0.888), (-0.645, 0.1335, 0.8581), (-0.645, 0.09193, 0.8359), (-0.645, 0.04686, 0.8222), (-0.645, 2.529e-07, 0.8176), (-0.645, -0.04686, 0.8222), (-0.645, -0.09193, 0.8359), (-0.645, -0.1335, 0.8581), (-0.645, -0.1699, 0.888), (-0.645, -0.1997, 0.9244), (-0.645, -0.2219, 0.9659), (-0.645, -0.2356, 1.011), (-0.645, -0.2402, 1.058), (-0.645, -0.2356, 1.105), (-0.645, -0.2219, 1.15), (-0.645, -0.1997, 1.191), (-0.645, -0.1699, 1.228), (-0.645, -0.1335, 1.258), (-0.645, -0.09193, 1.28), (-0.645, -0.04686, 1.293), (-0.645, 4.667e-07, 1.298), (-0.645, 0.04687, 1.293), (-0.645, 0.09193, 1.28), (-0.645, 0.1335, 1.258), (-0.645, 0.1699, 1.228), (-0.645, 0.1997, 1.191), (-0.645, 0.2219, 1.15), (-0.645, 0.2356, 1.105), (-0.645, 0.2402, 1.058), (-0.655, 0.2356, 1.011), (-0.655, 0.2219, 0.9659), (-0.655, 0.1997, 0.9244), (-0.655, 0.1699, 0.888), (-0.655, 0.1335, 0.8581), (-0.655, 0.09193, 0.8359), (-0.655, 0.04686, 0.8222), (-0.655, 2.529e-07, 0.8176), (-0.655, -0.04686, 0.8222), (-0.655, -0.09193, 0.8359), (-0.655, -0.1335, 0.8581), (-0.655, -0.1699, 0.888), (-0.655, -0.1997, 0.9244), (-0.655, -0.2219, 0.9659), (-0.655, -0.2356, 1.011), (-0.655, -0.2402, 1.058), (-0.655, -0.2356, 1.105), (-0.655, -0.2219, 1.15), (-0.655, -0.1997, 1.191), (-0.655, -0.1699, 1.228), (-0.655, -0.1335, 1.258), (-0.655, -0.09193, 1.28), (-0.655, -0.04686, 1.293), (-0.655, 4.667e-07, 1.298), (-0.655, 0.04687, 1.293), (-0.655, 0.09193, 1.28), (-0.655, 0.1335, 1.258), (-0.655, 0.1699, 1.228), (-0.655, 0.1997, 1.191), (-0.655, 0.2219, 1.15), (-0.655, 0.2356, 1.105), (-0.655, 0.2402, 1.058), (0.3777, -0.4552, 0.5293), (0.3558, -0.4552, 0.5314), (0.3988, -0.4552, 0.5229), (0.4183, -0.4552, 0.5125), (0.4353, -0.4552, 0.4985), (0.4493, -0.4552, 0.4815), (0.4597, -0.4552, 0.462), (0.4661, -0.4552, 0.4409), (0.4683, -0.4552, 0.419), (0.4661, -0.4552, 0.397), (0.4597, -0.4552, 0.3759), (0.4493, -0.4552, 0.3565), (0.4353, -0.4552, 0.3394), (0.4183, -0.4552, 0.3254), (0.3988, -0.4552, 0.3151), (0.3777, -0.4552, 0.3087), (0.3558, -0.4552, 0.3065), (0.3338, -0.4552, 0.3087), (0.3127, -0.4552, 0.3151), (0.2933, -0.4552, 0.3254), (0.2762, -0.4552, 0.3394), (0.2623, -0.4552, 0.3565), (0.2519, -0.4552, 0.3759), (0.2455, -0.4552, 0.397), (0.2433, -0.4552, 0.419), (0.2455, -0.4552, 0.4409), (0.2519, -0.4552, 0.462), (0.2623, -0.4552, 0.4815), (0.2762, -0.4552, 0.4985), (0.2933, -0.4552, 0.5125), (0.3127, -0.4552, 0.5229), (0.3338, -0.4552, 0.5293), (0.3739, -0.4552, 0.5101), (0.3558, -0.4552, 0.5118), (0.3913, -0.4552, 0.5048), (0.4074, -0.4552, 0.4962), (0.4214, -0.4552, 0.4846), (0.433, -0.4552, 0.4706), (0.4416, -0.4552, 0.4545), (0.4469, -0.4552, 0.4371), (0.4486, -0.4552, 0.419), (0.4469, -0.4552, 0.4009), (0.4416, -0.4552, 0.3834), (0.433, -0.4552, 0.3674), (0.4214, -0.4552, 0.3533), (0.4074, -0.4552, 0.3418), (0.3913, -0.4552, 0.3332), (0.3739, -0.4552, 0.3279), (0.3558, -0.4552, 0.3261), (0.3377, -0.4552, 0.3279), (0.3202, -0.4552, 0.3332), (0.3042, -0.4552, 0.3418), (0.2901, -0.4552, 0.3533), (0.2786, -0.4552, 0.3674), (0.27, -0.4552, 0.3834), (0.2647, -0.4552, 0.4009), (0.2629, -0.4552, 0.419), (0.2647, -0.4552, 0.4371), (0.27, -0.4552, 0.4545), (0.2786, -0.4552, 0.4706), (0.2901, -0.4552, 0.4846), (0.3042, -0.4552, 0.4962), (0.3202, -0.4552, 0.5048), (0.3377, -0.4552, 0.5101), (0.3739, -0.4642, 0.5101), (0.3558, -0.4642, 0.5118), (0.3913, -0.4642, 0.5048), (0.4074, -0.4642, 0.4962), (0.4214, -0.4642, 0.4846), (0.433, -0.4642, 0.4706), (0.4416, -0.4642, 0.4545), (0.4469, -0.4642, 0.4371), (0.4486, -0.4642, 0.419), (0.4469, -0.4642, 0.4009), (0.4416, -0.4642, 0.3834), (0.433, -0.4642, 0.3674), (0.4214, -0.4642, 0.3533), (0.4074, -0.4642, 0.3418), (0.3913, -0.4642, 0.3332), (0.3739, -0.4642, 0.3279), (0.3558, -0.4642, 0.3261), (0.3377, -0.4642, 0.3279), (0.3202, -0.4642, 0.3332), (0.3042, -0.4642, 0.3418), (0.2901, -0.4642, 0.3533), (0.2786, -0.4642, 0.3674), (0.27, -0.4642, 0.3834), (0.2647, -0.4642, 0.4009), (0.2629, -0.4642, 0.419), (0.2647, -0.4642, 0.4371), (0.27, -0.4642, 0.4545), (0.2786, -0.4642, 0.4706), (0.2901, -0.4642, 0.4846), (0.3042, -0.4642, 0.4962), (0.3202, -0.4642, 0.5048), (0.3377, -0.4642, 0.5101), (0.3777, -0.4642, 0.5292), (0.3558, -0.4642, 0.5314), (0.3988, -0.4642, 0.5228), (0.4182, -0.4642, 0.5124), (0.4352, -0.4642, 0.4984), (0.4492, -0.4642, 0.4814), (0.4596, -0.4642, 0.462), (0.466, -0.4642, 0.4409), (0.4682, -0.4642, 0.419), (0.466, -0.4642, 0.397), (0.4596, -0.4642, 0.376), (0.4492, -0.4642, 0.3565), (0.4352, -0.4642, 0.3395), (0.4182, -0.4642, 0.3255), (0.3988, -0.4642, 0.3151), (0.3777, -0.4642, 0.3087), (0.3558, -0.4642, 0.3066), (0.3339, -0.4642, 0.3087), (0.3128, -0.4642, 0.3151), (0.2933, -0.4642, 0.3255), (0.2763, -0.4642, 0.3395), (0.2623, -0.4642, 0.3565), (0.2519, -0.4642, 0.376), (0.2456, -0.4642, 0.397), (0.2434, -0.4642, 0.419), (0.2456, -0.4642, 0.4409), (0.2519, -0.4642, 0.462), (0.2623, -0.4642, 0.4814), (0.2763, -0.4642, 0.4984), (0.2933, -0.4642, 0.5124), (0.3128, -0.4642, 0.5228), (0.3339, -0.4642, 0.5292), (0.3777, -0.5539, 0.5292), (0.3558, -0.5539, 0.5314), (0.3988, -0.5539, 0.5228), (0.4182, -0.5539, 0.5124), (0.4352, -0.5539, 0.4984), (0.4492, -0.5539, 0.4814), (0.4596, -0.5539, 0.462), (0.466, -0.5539, 0.4409), (0.4682, -0.5539, 0.419), (0.466, -0.5539, 0.397), (0.4596, -0.5539, 0.376), (0.4492, -0.5539, 0.3565), (0.4352, -0.5539, 0.3395), (0.4182, -0.5539, 0.3255), (0.3988, -0.5539, 0.3151), (0.3777, -0.5539, 0.3087), (0.3558, -0.5539, 0.3066), (0.3339, -0.5539, 0.3087), (0.3128, -0.5539, 0.3151), (0.2933, -0.5539, 0.3255), (0.2763, -0.5539, 0.3395), (0.2623, -0.5539, 0.3565), (0.2519, -0.5539, 0.376), (0.2456, -0.5539, 0.397), (0.2434, -0.5539, 0.419), (0.2456, -0.5539, 0.4409), (0.2519, -0.5539, 0.462), (0.2623, -0.5539, 0.4814), (0.2763, -0.5539, 0.4984), (0.2933, -0.5539, 0.5124), (0.3128, -0.5539, 0.5228), (0.3339, -0.5539, 0.5292), (-0.9, 0.6498, 0.1608), (-0.9, -0.6498, 0.1608), (0.9, -0.6498, 0.1608), (0.9, 0.6498, 0.1608), (-0.9, 0.6498, 0.1118), (-0.9, -0.6498, 0.1118), (0.9, -0.6498, 0.1118), (0.9, 0.6498, 0.1118)], [], [(22, 24, 108, 107), (13, 11, 56, 54), (258, 3, 5, 287), (35, 33, 34, 32), (54, 56, 124, 123), (287, 5, 7, 286), (45, 43, 24, 22), (62, 2, 97, 96), (286, 7, 9, 285), (61, 59, 8, 6), (32, 34, 113, 112), (285, 9, 11, 284), (3, 65, 2, 62), (10, 12, 102, 101), (284, 11, 13, 283), (7, 5, 64, 60), (42, 44, 118, 117), (283, 13, 15, 282), (23, 21, 46, 44), (20, 22, 107, 106), (282, 15, 17, 281), (39, 37, 30, 28), (52, 54, 123, 122), (281, 17, 19, 280), (55, 53, 14, 12), (30, 32, 112, 111), (280, 19, 21, 279), (17, 15, 52, 50), (64, 62, 96, 127), (279, 21, 23, 278), (33, 31, 36, 34), (8, 10, 101, 100), (278, 23, 25, 277), (49, 47, 20, 18), (40, 42, 117, 116), (277, 25, 27, 276), (65, 63, 4, 2), (18, 20, 106, 105), (276, 27, 29, 275), (11, 9, 58, 56), (50, 52, 122, 121), (275, 29, 31, 274), (27, 25, 42, 40), (28, 30, 111, 110), (274, 31, 33, 273), (43, 41, 26, 24), (6, 8, 100, 99), (273, 33, 35, 272), (59, 57, 10, 8), (60, 64, 127, 126), (272, 35, 37, 271), (21, 19, 48, 46), (38, 40, 116, 115), (271, 37, 39, 270), (37, 35, 32, 30), (16, 18, 105, 104), (270, 39, 41, 269), (53, 51, 16, 14), (48, 50, 121, 120), (269, 41, 43, 268), (5, 3, 62, 64), (26, 28, 110, 109), (268, 43, 45, 267), (15, 13, 54, 52), (58, 60, 126, 125), (267, 45, 47, 266), (31, 29, 38, 36), (4, 6, 99, 98), (266, 47, 49, 265), (47, 45, 22, 20), (36, 38, 115, 114), (265, 49, 51, 264), (63, 61, 6, 4), (14, 16, 104, 103), (264, 51, 53, 263), (9, 7, 60, 58), (46, 48, 120, 119), (263, 53, 55, 262), (25, 23, 44, 42), (24, 26, 109, 108), (262, 55, 57, 261), (41, 39, 28, 26), (2, 4, 98, 97), (261, 57, 59, 260), (34, 36, 114, 113), (56, 58, 125, 124), (260, 59, 61, 259), (0, 1, 66, 67, 68, 69, 70, 71, 72, 73, 74, 75, 76, 77, 78, 79, 80, 81, 82, 83, 84, 85, 86, 87, 88, 89, 90, 91, 92, 93, 94, 95), (98, 99, 131, 130), (259, 61, 63, 257), (51, 49, 18, 16), (19, 17, 50, 48), (257, 63, 65, 256), (29, 27, 40, 38), (44, 46, 119, 118), (256, 65, 3, 258), (57, 55, 12, 10), (12, 14, 103, 102), (133, 134, 166, 165), (125, 126, 158, 157), (112, 113, 145, 144), (99, 100, 132, 131), (126, 127, 159, 158), (113, 114, 146, 145), (100, 101, 133, 132), (127, 96, 128, 159), (114, 115, 147, 146), (101, 102, 134, 133), (115, 116, 148, 147), (102, 103, 135, 134), (116, 117, 149, 148), (103, 104, 136, 135), (117, 118, 150, 149), (104, 105, 137, 136), (118, 119, 151, 150), (105, 106, 138, 137), (119, 120, 152, 151), (106, 107, 139, 138), (120, 121, 153, 152), (107, 108, 140, 139), (121, 122, 154, 153), (108, 109, 141, 140), (122, 123, 155, 154), (109, 110, 142, 141), (96, 97, 129, 128), (123, 124, 156, 155), (110, 111, 143, 142), (97, 98, 130, 129), (124, 125, 157, 156), (111, 112, 144, 143), (168, 169, 201, 200), (147, 148, 180, 179), (134, 135, 167, 166), (148, 149, 181, 180), (135, 136, 168, 167), (149, 150, 182, 181), (136, 137, 169, 168), (150, 151, 183, 182), (137, 138, 170, 169), (151, 152, 184, 183), (138, 139, 171, 170), (152, 153, 185, 184), (139, 140, 172, 171), (153, 154, 186, 185), (140, 141, 173, 172), (154, 155, 187, 186), (141, 142, 174, 173), (128, 129, 161, 160), (155, 156, 188, 187), (142, 143, 175, 174), (129, 130, 162, 161), (156, 157, 189, 188), (143, 144, 176, 175), (130, 131, 163, 162), (157, 158, 190, 189), (144, 145, 177, 176), (131, 132, 164, 163), (158, 159, 191, 190), (145, 146, 178, 177), (132, 133, 165, 164), (159, 128, 160, 191), (146, 147, 179, 178), (203, 204, 236, 235), (182, 183, 215, 214), (169, 170, 202, 201), (183, 184, 216, 215), (170, 171, 203, 202), (184, 185, 217, 216), (171, 172, 204, 203), (185, 186, 218, 217), (172, 173, 205, 204), (186, 187, 219, 218), (173, 174, 206, 205), (160, 161, 193, 192), (187, 188, 220, 219), (174, 175, 207, 206), (161, 162, 194, 193), (188, 189, 221, 220), (175, 176, 208, 207), (162, 163, 195, 194), (189, 190, 222, 221), (176, 177, 209, 208), (163, 164, 196, 195), (190, 191, 223, 222), (177, 178, 210, 209), (164, 165, 197, 196), (191, 160, 192, 223), (178, 179, 211, 210), (165, 166, 198, 197), (179, 180, 212, 211), (166, 167, 199, 198), (180, 181, 213, 212), (167, 168, 200, 199), (181, 182, 214, 213), (255, 224, 225, 226, 227, 228, 229, 230, 231, 232, 233, 234, 235, 236, 237, 238, 239, 240, 241, 242, 243, 244, 245, 246, 247, 248, 249, 250, 251, 252, 253, 254), (217, 218, 250, 249), (204, 205, 237, 236), (218, 219, 251, 250), (205, 206, 238, 237), (192, 193, 225, 224), (219, 220, 252, 251), (206, 207, 239, 238), (193, 194, 226, 225), (220, 221, 253, 252), (207, 208, 240, 239), (194, 195, 227, 226), (221, 222, 254, 253), (208, 209, 241, 240), (195, 196, 228, 227), (222, 223, 255, 254), (209, 210, 242, 241), (196, 197, 229, 228), (223, 192, 224, 255), (210, 211, 243, 242), (197, 198, 230, 229), (211, 212, 244, 243), (198, 199, 231, 230), (212, 213, 245, 244), (199, 200, 232, 231), (213, 214, 246, 245), (200, 201, 233, 232), (214, 215, 247, 246), (201, 202, 234, 233), (215, 216, 248, 247), (202, 203, 235, 234), (216, 217, 249, 248), (288, 256, 258, 383), (291, 257, 256, 288), (294, 259, 257, 291), (297, 260, 259, 294), (300, 261, 260, 297), (303, 262, 261, 300), (306, 263, 262, 303), (309, 264, 263, 306), (312, 265, 264, 309), (315, 266, 265, 312), (318, 267, 266, 315), (321, 268, 267, 318), (324, 269, 268, 321), (327, 270, 269, 324), (330, 271, 270, 327), (333, 272, 271, 330), (336, 273, 272, 333), (339, 274, 273, 336), (342, 275, 274, 339), (345, 276, 275, 342), (348, 277, 276, 345), (351, 278, 277, 348), (354, 279, 278, 351), (357, 280, 279, 354), (360, 281, 280, 357), (363, 282, 281, 360), (366, 283, 282, 363), (369, 284, 283, 366), (372, 285, 284, 369), (375, 286, 285, 372), (378, 287, 286, 375), (383, 258, 287, 378), (0, 381, 380, 1), (381, 382, 379, 380), (382, 383, 378, 379), (1, 380, 377, 66), (380, 379, 376, 377), (379, 378, 375, 376), (66, 377, 374, 67), (377, 376, 373, 374), (376, 375, 372, 373), (67, 374, 371, 68), (374, 373, 370, 371), (373, 372, 369, 370), (68, 371, 368, 69), (371, 370, 367, 368), (370, 369, 366, 367), (69, 368, 365, 70), (368, 367, 364, 365), (367, 366, 363, 364), (70, 365, 362, 71), (365, 364, 361, 362), (364, 363, 360, 361), (71, 362, 359, 72), (362, 361, 358, 359), (361, 360, 357, 358), (72, 359, 356, 73), (359, 358, 355, 356), (358, 357, 354, 355), (73, 356, 353, 74), (356, 355, 352, 353), (355, 354, 351, 352), (74, 353, 350, 75), (353, 352, 349, 350), (352, 351, 348, 349), (75, 350, 347, 76), (350, 349, 346, 347), (349, 348, 345, 346), (76, 347, 344, 77), (347, 346, 343, 344), (346, 345, 342, 343), (77, 344, 341, 78), (344, 343, 340, 341), (343, 342, 339, 340), (78, 341, 338, 79), (341, 340, 337, 338), (340, 339, 336, 337), (79, 338, 335, 80), (338, 337, 334, 335), (337, 336, 333, 334), (80, 335, 332, 81), (335, 334, 331, 332), (334, 333, 330, 331), (81, 332, 329, 82), (332, 331, 328, 329), (331, 330, 327, 328), (82, 329, 326, 83), (329, 328, 325, 326), (328, 327, 324, 325), (83, 326, 323, 84), (326, 325, 322, 323), (325, 324, 321, 322), (84, 323, 320, 85), (323, 322, 319, 320), (322, 321, 318, 319), (85, 320, 317, 86), (320, 319, 316, 317), (319, 318, 315, 316), (86, 317, 314, 87), (317, 316, 313, 314), (316, 315, 312, 313), (87, 314, 311, 88), (314, 313, 310, 311), (313, 312, 309, 310), (88, 311, 308, 89), (311, 310, 307, 308), (310, 309, 306, 307), (89, 308, 305, 90), (308, 307, 304, 305), (307, 306, 303, 304), (90, 305, 302, 91), (305, 304, 301, 302), (304, 303, 300, 301), (91, 302, 299, 92), (302, 301, 298, 299), (301, 300, 297, 298), (92, 299, 296, 93), (299, 298, 295, 296), (298, 297, 294, 295), (93, 296, 293, 94), (296, 295, 292, 293), (295, 294, 291, 292), (94, 293, 290, 95), (293, 292, 289, 290), (292, 291, 288, 289), (95, 290, 381, 0), (290, 289, 382, 381), (289, 288, 383, 382), (384, 386, 387, 385), (390, 391, 1087, 1086), (387, 386, 388, 391), (384, 385, 390, 389), (385, 387, 391, 390), (386, 384, 389, 388), (392, 394, 395, 393), (397, 398, 399, 396), (393, 395, 399, 398), (394, 392, 397, 396), (395, 394, 396, 399), (392, 393, 398, 397), (828, 401, 403, 829), (829, 403, 405, 830), (830, 405, 407, 831), (831, 407, 409, 832), (832, 409, 411, 833), (833, 411, 413, 834), (834, 413, 415, 835), (835, 415, 417, 836), (836, 417, 419, 837), (837, 419, 421, 838), (838, 421, 423, 839), (839, 423, 425, 840), (840, 425, 427, 841), (841, 427, 429, 842), (842, 429, 431, 843), (843, 431, 433, 844), (844, 433, 435, 845), (845, 435, 437, 846), (846, 437, 439, 847), (847, 439, 441, 848), (848, 441, 443, 849), (849, 443, 445, 850), (850, 445, 447, 851), (851, 447, 449, 852), (852, 449, 451, 853), (853, 451, 453, 854), (854, 453, 455, 855), (855, 455, 457, 856), (856, 457, 459, 857), (857, 459, 461, 858), (403, 401, 463, 461, 459, 457, 455, 453, 451, 449, 447, 445, 443, 441, 439, 437, 435, 433, 431, 429, 427, 425, 423, 421, 419, 417, 415, 413, 411, 409, 407, 405), (858, 461, 463, 859), (859, 463, 401, 828), (400, 402, 404, 406, 408, 410, 412, 414, 416, 418, 420, 422, 424, 426, 428, 430, 432, 434, 436, 438, 440, 442, 444, 446, 448, 450, 452, 454, 456, 458, 460, 462), (472, 473, 471, 470), (470, 471, 469, 468), (472, 470, 468, 474), (466, 465, 464, 467), (471, 473, 475, 469), (468, 469, 475, 474), (475, 473, 472, 474), (476, 477, 479, 478), (478, 479, 481, 480), (480, 481, 483, 482), (482, 483, 485, 484), (484, 485, 487, 486), (486, 487, 489, 488), (488, 489, 491, 490), (490, 491, 493, 492), (492, 493, 495, 494), (494, 495, 497, 496), (496, 497, 499, 498), (498, 499, 501, 500), (500, 501, 503, 502), (502, 503, 505, 504), (504, 505, 507, 506), (506, 507, 509, 508), (508, 509, 511, 510), (510, 511, 513, 512), (512, 513, 515, 514), (514, 515, 517, 516), (516, 517, 519, 518), (518, 519, 521, 520), (520, 521, 523, 522), (522, 523, 525, 524), (524, 525, 527, 526), (526, 527, 529, 528), (528, 529, 531, 530), (530, 531, 533, 532), (532, 533, 535, 534), (534, 535, 537, 536), (479, 477, 539, 537, 535, 533, 531, 529, 527, 525, 523, 521, 519, 517, 515, 513, 511, 509, 507, 505, 503, 501, 499, 497, 495, 493, 491, 489, 487, 485, 483, 481), (536, 537, 539, 538), (538, 539, 477, 476), (476, 478, 480, 482, 484, 486, 488, 490, 492, 494, 496, 498, 500, 502, 504, 506, 508, 510, 512, 514, 516, 518, 520, 522, 524, 526, 528, 530, 532, 534, 536, 538), (540, 541, 543, 542), (542, 543, 545, 544), (544, 545, 547, 546), (546, 547, 549, 548), (548, 549, 551, 550), (550, 551, 553, 552), (552, 553, 555, 554), (554, 555, 557, 556), (556, 557, 559, 558), (558, 559, 561, 560), (560, 561, 563, 562), (562, 563, 565, 564), (564, 565, 567, 566), (566, 567, 569, 568), (568, 569, 571, 570), (570, 571, 573, 572), (572, 573, 575, 574), (574, 575, 577, 576), (576, 577, 579, 578), (578, 579, 581, 580), (580, 581, 583, 582), (582, 583, 585, 584), (584, 585, 587, 586), (586, 587, 589, 588), (588, 589, 591, 590), (590, 591, 593, 592), (592, 593, 595, 594), (594, 595, 597, 596), (596, 597, 599, 598), (598, 599, 601, 600), (543, 541, 603, 601, 599, 597, 595, 593, 591, 589, 587, 585, 583, 581, 579, 577, 575, 573, 571, 569, 567, 565, 563, 561, 559, 557, 555, 553, 551, 549, 547, 545), (600, 601, 603, 602), (602, 603, 541, 540), (540, 542, 544, 546, 548, 550, 552, 554, 556, 558, 560, 562, 564, 566, 568, 570, 572, 574, 576, 578, 580, 582, 584, 586, 588, 590, 592, 594, 596, 598, 600, 602), (604, 605, 607, 606), (606, 607, 609, 608), (608, 609, 611, 610), (610, 611, 613, 612), (612, 613, 615, 614), (614, 615, 617, 616), (616, 617, 619, 618), (618, 619, 621, 620), (620, 621, 623, 622), (622, 623, 625, 624), (624, 625, 627, 626), (626, 627, 629, 628), (628, 629, 631, 630), (630, 631, 633, 632), (632, 633, 635, 634), (634, 635, 637, 636), (636, 637, 639, 638), (638, 639, 641, 640), (640, 641, 643, 642), (642, 643, 645, 644), (644, 645, 647, 646), (646, 647, 649, 648), (648, 649, 651, 650), (650, 651, 653, 652), (652, 653, 655, 654), (654, 655, 657, 656), (656, 657, 659, 658), (658, 659, 661, 660), (660, 661, 663, 662), (662, 663, 665, 664), (607, 605, 667, 665, 663, 661, 659, 657, 655, 653, 651, 649, 647, 645, 643, 641, 639, 637, 635, 633, 631, 629, 627, 625, 623, 621, 619, 617, 615, 613, 611, 609), (664, 665, 667, 666), (666, 667, 605, 604), (604, 606, 608, 610, 612, 614, 616, 618, 620, 622, 624, 626, 628, 630, 632, 634, 636, 638, 640, 642, 644, 646, 648, 650, 652, 654, 656, 658, 660, 662, 664, 666), (668, 669, 671, 670), (670, 671, 673, 672), (672, 673, 675, 674), (674, 675, 677, 676), (676, 677, 679, 678), (678, 679, 681, 680), (680, 681, 683, 682), (682, 683, 685, 684), (684, 685, 687, 686), (686, 687, 689, 688), (688, 689, 691, 690), (690, 691, 693, 692), (692, 693, 695, 694), (694, 695, 697, 696), (696, 697, 699, 698), (698, 699, 701, 700), (700, 701, 703, 702), (702, 703, 705, 704), (704, 705, 707, 706), (706, 707, 709, 708), (708, 709, 711, 710), (710, 711, 713, 712), (712, 713, 715, 714), (714, 715, 717, 716), (716, 717, 719, 718), (718, 719, 721, 720), (720, 721, 723, 722), (722, 723, 725, 724), (724, 725, 727, 726), (726, 727, 729, 728), (671, 669, 731, 729, 727, 725, 723, 721, 719, 717, 715, 713, 711, 709, 707, 705, 703, 701, 699, 697, 695, 693, 691, 689, 687, 685, 683, 681, 679, 677, 675, 673), (728, 729, 731, 730), (730, 731, 669, 668), (668, 670, 672, 674, 676, 678, 680, 682, 684, 686, 688, 690, 692, 694, 696, 698, 700, 702, 704, 706, 708, 710, 712, 714, 716, 718, 720, 722, 724, 726, 728, 730), (732, 733, 735, 734), (734, 735, 737, 736), (736, 737, 739, 738), (738, 739, 741, 740), (740, 741, 743, 742), (742, 743, 745, 744), (744, 745, 747, 746), (746, 747, 749, 748), (748, 749, 751, 750), (750, 751, 753, 752), (752, 753, 755, 754), (754, 755, 757, 756), (756, 757, 759, 758), (758, 759, 761, 760), (760, 761, 763, 762), (762, 763, 765, 764), (764, 765, 767, 766), (766, 767, 769, 768), (768, 769, 771, 770), (770, 771, 773, 772), (772, 773, 775, 774), (774, 775, 777, 776), (776, 777, 779, 778), (778, 779, 781, 780), (780, 781, 783, 782), (782, 783, 785, 784), (784, 785, 787, 786), (786, 787, 789, 788), (788, 789, 791, 790), (790, 791, 793, 792), (765, 763, 939, 940), (792, 793, 795, 794), (794, 795, 733, 732), (732, 734, 736, 738, 740, 742, 744, 746, 748, 750, 752, 754, 756, 758, 760, 762, 764, 766, 768, 770, 772, 774, 776, 778, 780, 782, 784, 786, 788, 790, 792, 794), (890, 827, 796, 891), (889, 826, 827, 890), (888, 825, 826, 889), (887, 824, 825, 888), (886, 823, 824, 887), (885, 822, 823, 886), (884, 821, 822, 885), (883, 820, 821, 884), (882, 819, 820, 883), (881, 818, 819, 882), (880, 817, 818, 881), (879, 816, 817, 880), (878, 815, 816, 879), (877, 814, 815, 878), (876, 813, 814, 877), (875, 812, 813, 876), (874, 811, 812, 875), (873, 810, 811, 874), (872, 809, 810, 873), (871, 808, 809, 872), (870, 807, 808, 871), (869, 806, 807, 870), (868, 805, 806, 869), (867, 804, 805, 868), (866, 803, 804, 867), (865, 802, 803, 866), (864, 801, 802, 865), (863, 800, 801, 864), (862, 799, 800, 863), (861, 798, 799, 862), (860, 797, 798, 861), (891, 796, 797, 860), (827, 859, 828, 796), (826, 858, 859, 827), (825, 857, 858, 826), (824, 856, 857, 825), (823, 855, 856, 824), (822, 854, 855, 823), (821, 853, 854, 822), (820, 852, 853, 821), (819, 851, 852, 820), (818, 850, 851, 819), (817, 849, 850, 818), (816, 848, 849, 817), (815, 847, 848, 816), (814, 846, 847, 815), (813, 845, 846, 814), (812, 844, 845, 813), (811, 843, 844, 812), (810, 842, 843, 811), (809, 841, 842, 810), (808, 840, 841, 809), (807, 839, 840, 808), (806, 838, 839, 807), (805, 837, 838, 806), (804, 836, 837, 805), (803, 835, 836, 804), (802, 834, 835, 803), (801, 833, 834, 802), (800, 832, 833, 801), (799, 831, 832, 800), (798, 830, 831, 799), (797, 829, 830, 798), (796, 828, 829, 797), (923, 891, 860, 892), (892, 860, 861, 893), (893, 861, 862, 894), (894, 862, 863, 895), (895, 863, 864, 896), (896, 864, 865, 897), (897, 865, 866, 898), (898, 866, 867, 899), (899, 867, 868, 900), (900, 868, 869, 901), (901, 869, 870, 902), (902, 870, 871, 903), (903, 871, 872, 904), (904, 872, 873, 905), (905, 873, 874, 906), (906, 874, 875, 907), (907, 875, 876, 908), (908, 876, 877, 909), (909, 877, 878, 910), (910, 878, 879, 911), (911, 879, 880, 912), (912, 880, 881, 913), (913, 881, 882, 914), (914, 882, 883, 915), (915, 883, 884, 916), (916, 884, 885, 917), (917, 885, 886, 918), (918, 886, 887, 919), (919, 887, 888, 920), (920, 888, 889, 921), (921, 889, 890, 922), (922, 890, 891, 923), (462, 922, 923, 400), (460, 921, 922, 462), (458, 920, 921, 460), (456, 919, 920, 458), (454, 918, 919, 456), (452, 917, 918, 454), (450, 916, 917, 452), (448, 915, 916, 450), (446, 914, 915, 448), (444, 913, 914, 446), (442, 912, 913, 444), (440, 911, 912, 442), (438, 910, 911, 440), (436, 909, 910, 438), (434, 908, 909, 436), (432, 907, 908, 434), (430, 906, 907, 432), (428, 905, 906, 430), (426, 904, 905, 428), (424, 903, 904, 426), (422, 902, 903, 424), (420, 901, 902, 422), (418, 900, 901, 420), (416, 899, 900, 418), (414, 898, 899, 416), (412, 897, 898, 414), (410, 896, 897, 412), (408, 895, 896, 410), (406, 894, 895, 408), (404, 893, 894, 406), (402, 892, 893, 404), (400, 923, 892, 402), (942, 941, 973, 974), (783, 781, 948, 949), (739, 737, 926, 927), (757, 755, 935, 936), (775, 773, 944, 945), (793, 791, 953, 954), (749, 747, 931, 932), (767, 765, 940, 941), (785, 783, 949, 950), (741, 739, 927, 928), (759, 757, 936, 937), (777, 775, 945, 946), (795, 793, 954, 955), (751, 749, 932, 933), (769, 767, 941, 942), (787, 785, 950, 951), (743, 741, 928, 929), (761, 759, 937, 938), (779, 777, 946, 947), (735, 733, 925, 924), (733, 795, 955, 925), (753, 751, 933, 934), (771, 769, 942, 943), (789, 787, 951, 952), (745, 743, 929, 930), (763, 761, 938, 939), (781, 779, 947, 948), (737, 735, 924, 926), (755, 753, 934, 935), (773, 771, 943, 944), (791, 789, 952, 953), (747, 745, 930, 931), (980, 979, 1011, 1012), (929, 928, 960, 961), (943, 942, 974, 975), (930, 929, 961, 962), (944, 943, 975, 976), (931, 930, 962, 963), (945, 944, 976, 977), (932, 931, 963, 964), (946, 945, 977, 978), (933, 932, 964, 965), (947, 946, 978, 979), (934, 933, 965, 966), (948, 947, 979, 980), (935, 934, 966, 967), (949, 948, 980, 981), (936, 935, 967, 968), (950, 949, 981, 982), (937, 936, 968, 969), (951, 950, 982, 983), (938, 937, 969, 970), (955, 954, 986, 987), (924, 925, 957, 956), (952, 951, 983, 984), (939, 938, 970, 971), (925, 955, 987, 957), (926, 924, 956, 958), (953, 952, 984, 985), (940, 939, 971, 972), (927, 926, 958, 959), (954, 953, 985, 986), (941, 940, 972, 973), (928, 927, 959, 960), (967, 966, 998, 999), (981, 980, 1012, 1013), (968, 967, 999, 1000), (982, 981, 1013, 1014), (969, 968, 1000, 1001), (983, 982, 1014, 1015), (970, 969, 1001, 1002), (956, 957, 989, 988), (984, 983, 1015, 1016), (971, 970, 1002, 1003), (958, 956, 988, 990), (985, 984, 1016, 1017), (972, 971, 1003, 1004), (959, 958, 990, 991), (986, 985, 1017, 1018), (973, 972, 1004, 1005), (960, 959, 991, 992), (987, 986, 1018, 1019), (974, 973, 1005, 1006), (961, 960, 992, 993), (957, 987, 1019, 989), (975, 974, 1006, 1007), (962, 961, 993, 994), (976, 975, 1007, 1008), (963, 962, 994, 995), (977, 976, 1008, 1009), (964, 963, 995, 996), (978, 977, 1009, 1010), (965, 964, 996, 997), (979, 978, 1010, 1011), (966, 965, 997, 998), (1020, 1022, 1023, 1024, 1025, 1026, 1027, 1028, 1029, 1030, 1031, 1032, 1033, 1034, 1035, 1036, 1037, 1038, 1039, 1040, 1041, 1042, 1043, 1044, 1045, 1046, 1047, 1048, 1049, 1050, 1051, 1021), (988, 989, 1019, 1018, 1017, 1016, 1015, 1014, 1013, 1012, 1011, 1010, 1009, 1008, 1007, 1006, 1005, 1004, 1003, 1002, 1001, 1000, 999, 998, 997, 996, 995, 994, 993, 992, 991, 990), (1050, 1049, 1081, 1082), (1052, 1053, 1083, 1082, 1081, 1080, 1079, 1078, 1077, 1076, 1075, 1074, 1073, 1072, 1071, 1070, 1069, 1068, 1067, 1066, 1065, 1064, 1063, 1062, 1061, 1060, 1059, 1058, 1057, 1056, 1055, 1054), (1037, 1036, 1068, 1069), (1024, 1023, 1055, 1056), (1051, 1050, 1082, 1083), (1038, 1037, 1069, 1070), (1025, 1024, 1056, 1057), (1021, 1051, 1083, 1053), (1039, 1038, 1070, 1071), (1026, 1025, 1057, 1058), (1040, 1039, 1071, 1072), (1027, 1026, 1058, 1059), (1041, 1040, 1072, 1073), (1028, 1027, 1059, 1060), (1042, 1041, 1073, 1074), (1029, 1028, 1060, 1061), (1043, 1042, 1074, 1075), (1030, 1029, 1061, 1062), (1044, 1043, 1075, 1076), (1031, 1030, 1062, 1063), (1045, 1044, 1076, 1077), (1032, 1031, 1063, 1064), (1046, 1045, 1077, 1078), (1033, 1032, 1064, 1065), (1047, 1046, 1078, 1079), (1034, 1033, 1065, 1066), (1020, 1021, 1053, 1052), (1048, 1047, 1079, 1080), (1035, 1034, 1066, 1067), (1022, 1020, 1052, 1054), (1049, 1048, 1080, 1081), (1036, 1035, 1067, 1068), (1023, 1022, 1054, 1055), (1086, 1087, 1091, 1090), (388, 389, 1085, 1084), (391, 388, 1084, 1087), (389, 390, 1086, 1085), (1089, 1090, 1091, 1088), (1084, 1085, 1089, 1088), (1087, 1084, 1088, 1091), (1085, 1086, 1090, 1089)])
me_001.polygons.foreach_set('use_smooth', [True] * 843)
me_001.polygons.foreach_set('material_index', [3, 3, 3, 3, 3, 3, 3, 3, 3, 3, 3, 3, 3, 3, 3, 3, 3, 3, 3, 3, 3, 3, 3, 3, 3, 3, 3, 3, 3, 3, 3, 3, 3, 3, 3, 3, 3, 3, 3, 3, 3, 3, 3, 3, 3, 3, 3, 3, 3, 3, 3, 3, 3, 3, 3, 3, 3, 3, 3, 3, 3, 3, 3, 3, 3, 3, 3, 3, 3, 3, 3, 3, 3, 3, 3, 3, 3, 3, 3, 3, 3, 3, 3, 3, 3, 3, 3, 3, 3, 3, 3, 3, 3, 3, 3, 3, 3, 3, 3, 3, 3, 3, 3, 3, 3, 3, 3, 3, 3, 3, 3, 3, 3, 3, 3, 3, 3, 3, 3, 3, 3, 3, 3, 3, 3, 3, 3, 3, 3, 3, 3, 3, 3, 3, 3, 3, 3, 3, 3, 3, 3, 3, 3, 3, 3, 3, 3, 3, 3, 3, 3, 3, 3, 3, 3, 3, 3, 3, 3, 3, 3, 3, 3, 3, 3, 3, 3, 3, 3, 3, 3, 3, 3, 3, 3, 3, 3, 3, 3, 3, 3, 3, 3, 3, 3, 3, 3, 3, 3, 3, 3, 3, 3, 3, 3, 3, 3, 3, 3, 3, 3, 3, 3, 3, 3, 3, 3, 3, 3, 3, 3, 3, 3, 3, 3, 3, 3, 3, 3, 3, 3, 3, 3, 3, 3, 3, 3, 3, 3, 3, 3, 3, 3, 3, 3, 3, 3, 3, 3, 3, 3, 3, 3, 3, 3, 3, 3, 3, 3, 3, 3, 3, 3, 3, 3, 3, 3, 3, 3, 3, 3, 3, 3, 3, 3, 3, 3, 3, 3, 3, 3, 3, 3, 3, 3, 3, 3, 3, 3, 3, 3, 3, 3, 3, 3, 3, 3, 3, 3, 3, 3, 3, 3, 3, 3, 3, 3, 3, 3, 3, 3, 3, 3, 3, 3, 3, 3, 3, 3, 3, 3, 3, 3, 3, 3, 3, 3, 3, 3, 3, 3, 3, 3, 3, 3, 3, 3, 3, 3, 3, 3, 3, 3, 3, 3, 3, 3, 3, 3, 3, 3, 3, 3, 3, 3, 3, 3, 3, 3, 3, 3, 3, 3, 3, 1, 1, 1, 1, 1, 1, 1, 1, 1, 1, 1, 1, 1, 1, 1, 1, 1, 1, 1, 1, 1, 1, 1, 1, 1, 1, 1, 1, 1, 1, 1, 1, 1, 1, 1, 1, 1, 1, 1, 1, 1, 1, 1, 1, 1, 1, 1, 1, 1, 1, 1, 1, 1, 1, 1, 1, 1, 1, 1, 1, 1, 1, 1, 1, 1, 1, 1, 1, 1, 1, 1, 1, 1, 1, 1, 1, 1, 1, 1, 1, 1, 1, 1, 1, 1, 1, 1, 0, 0, 0, 0, 0, 0, 0, 0, 0, 0, 0, 0, 0, 0, 0, 0, 0, 0, 0, 0, 0, 0, 0, 0, 0, 0, 0, 0, 0, 0, 0, 0, 0, 0, 1, 1, 1, 1, 1, 1, 1, 1, 1, 1, 1, 1, 1, 1, 1, 1, 1, 1, 1, 1, 1, 1, 1, 1, 1, 1, 1, 1, 1, 1, 1, 1, 1, 1, 1, 1, 1, 1, 1, 1, 1, 1, 1, 1, 1, 1, 1, 1, 1, 1, 1, 1, 1, 1, 1, 1, 1, 1, 1, 1, 1, 1, 1, 1, 1, 1, 1, 1, 1, 1, 1, 1, 1, 1, 1, 1, 1, 1, 1, 1, 1, 1, 1, 1, 1, 1, 1, 1, 1, 1, 1, 1, 1, 1, 1, 1, 1, 1, 1, 1, 1, 1, 1, 1, 1, 1, 1, 1, 1, 1, 1, 1, 1, 1, 1, 1, 1, 1, 1, 1, 1, 1, 1, 1, 1, 1, 1, 1, 1, 1, 1, 1, 1, 1, 2, 2, 2, 2, 2, 2, 2, 2, 2, 2, 2, 2, 2, 2, 2, 2, 2, 2, 2, 2, 2, 2, 2, 2, 2, 2, 2, 2, 2, 2, 2, 2, 2, 2, 2, 2, 2, 2, 2, 2, 2, 2, 2, 2, 2, 2, 2, 2, 2, 2, 2, 2, 2, 2, 2, 2, 2, 2, 2, 2, 2, 2, 2, 2, 1, 1, 1, 1, 1, 1, 1, 1, 1, 1, 1, 1, 1, 1, 1, 1, 1, 1, 1, 1, 1, 1, 1, 1, 1, 1, 1, 1, 1, 1, 1, 1, 1, 1, 1, 1, 1, 1, 1, 1, 1, 1, 1, 1, 1, 1, 1, 1, 1, 1, 1, 1, 1, 1, 1, 1, 1, 1, 1, 1, 1, 1, 1, 1, 1, 1, 1, 1, 1, 1, 1, 1, 1, 1, 1, 1, 1, 1, 1, 1, 1, 1, 1, 1, 1, 1, 1, 1, 1, 1, 1, 1, 1, 1, 1, 1, 1, 1, 1, 1, 1, 1, 1, 1, 1, 1, 1, 1, 1, 1, 1, 1, 1, 1, 1, 1, 1, 1, 1, 1, 1, 1, 1, 1, 1, 1, 1, 1, 1, 1, 1, 1, 1, 1, 1, 1, 1, 1, 1, 1, 1, 1, 1, 1, 1, 1, 1, 1, 1, 1, 1, 1, 1, 1, 1, 1, 1, 1, 1, 1, 1, 1, 1, 1, 1, 1, 1, 1, 1, 1])
me_001.materials.append(mat_x)
me_001.materials.append(mat_x_1)
me_001.materials.append(mat_x_2)
me_001.materials.append(mat_x_3)
me_001.use_remesh_preserve_volume = False
me_001.use_remesh_preserve_attributes = False
me_001.use_mirror_vertex_groups = False
me_001.update()
me_x = bpy.data.meshes.new('平面')
me_x.from_pydata([(-1.0, -1.0, 0.0), (1.0, -1.0, 0.0), (-1.0, 1.0, 0.0), (1.0, 1.0, 0.0)], [], [(0, 1, 3, 2)])
me_x.polygons.foreach_set('use_smooth', [True] * 1)
me_x.use_remesh_preserve_volume = False
me_x.use_remesh_preserve_attributes = False
me_x.use_mirror_vertex_groups = False
me_x.update()

# ---- objects
ob_001 = bpy.data.objects.new('平面.001', me_001)
ob_x = bpy.data.objects.new('平面', me_x)
ob_x_1 = bpy.data.objects.new('カメラ', cam_x)
ob_lamp = bpy.data.objects.new('Lamp', light_lamp)

# ---- transforms, parenting, visibility, modifiers, constraints
ob_001.location = (0.0, 0.0, 0.0)
ob_001.lineart.crease_threshold = 0.0
ob_x.location = (0.0, 0.0, 0.0)
ob_x.scale = (4.855, 4.855, 4.855)
ob_x.lineart.crease_threshold = 0.0
ob_x_1.location = (1.677, -3.15, 1.311)
ob_x_1.rotation_euler = (1.479, -4.2e-05, 0.4804)
ob_x_1.lineart.crease_threshold = 0.0
ob_lamp.location = (5.41, -2.459, 5.904)
ob_lamp.rotation_euler = (0.904, 0.1853, 1.112)
ob_lamp.lock_rotations_4d = False
ob_lamp.empty_display_type = 'ARROWS'
ob_lamp.color = (0.0, 0.0, 0.0, 0.0)
ob_lamp.lineart.crease_threshold = 0.0

# ---- collection membership
col_collection_1.objects.link(ob_001)
col_collection_1.objects.link(ob_x)
col_collection_20.objects.link(ob_x_1)
col_collection_20.objects.link(ob_lamp)

# ---- scene / render settings (as saved in the file)
scene.camera = ob_x_1
scene.frame_start = 1; scene.frame_end = 250; scene.frame_set(1)
scene.render.engine = 'CYCLES'
scene.render.resolution_x = 1000
scene.render.resolution_y = 1000
scene.render.dither_intensity = 0.0
scene.cycles.use_denoising = False
scene.cycles.samples = 128
scene.cycles.sampling_pattern = 'TABULATED_SOBOL'
scene.cycles.light_sampling_threshold = 0.0
scene.cycles.use_adaptive_sampling = False
scene.cycles.use_light_tree = False
scene.cycles.blur_glossy = 0.0
scene.cycles.sample_clamp_indirect = 0.0
scene.view_settings.view_transform = 'Standard'
bpy.context.view_layer.update()
